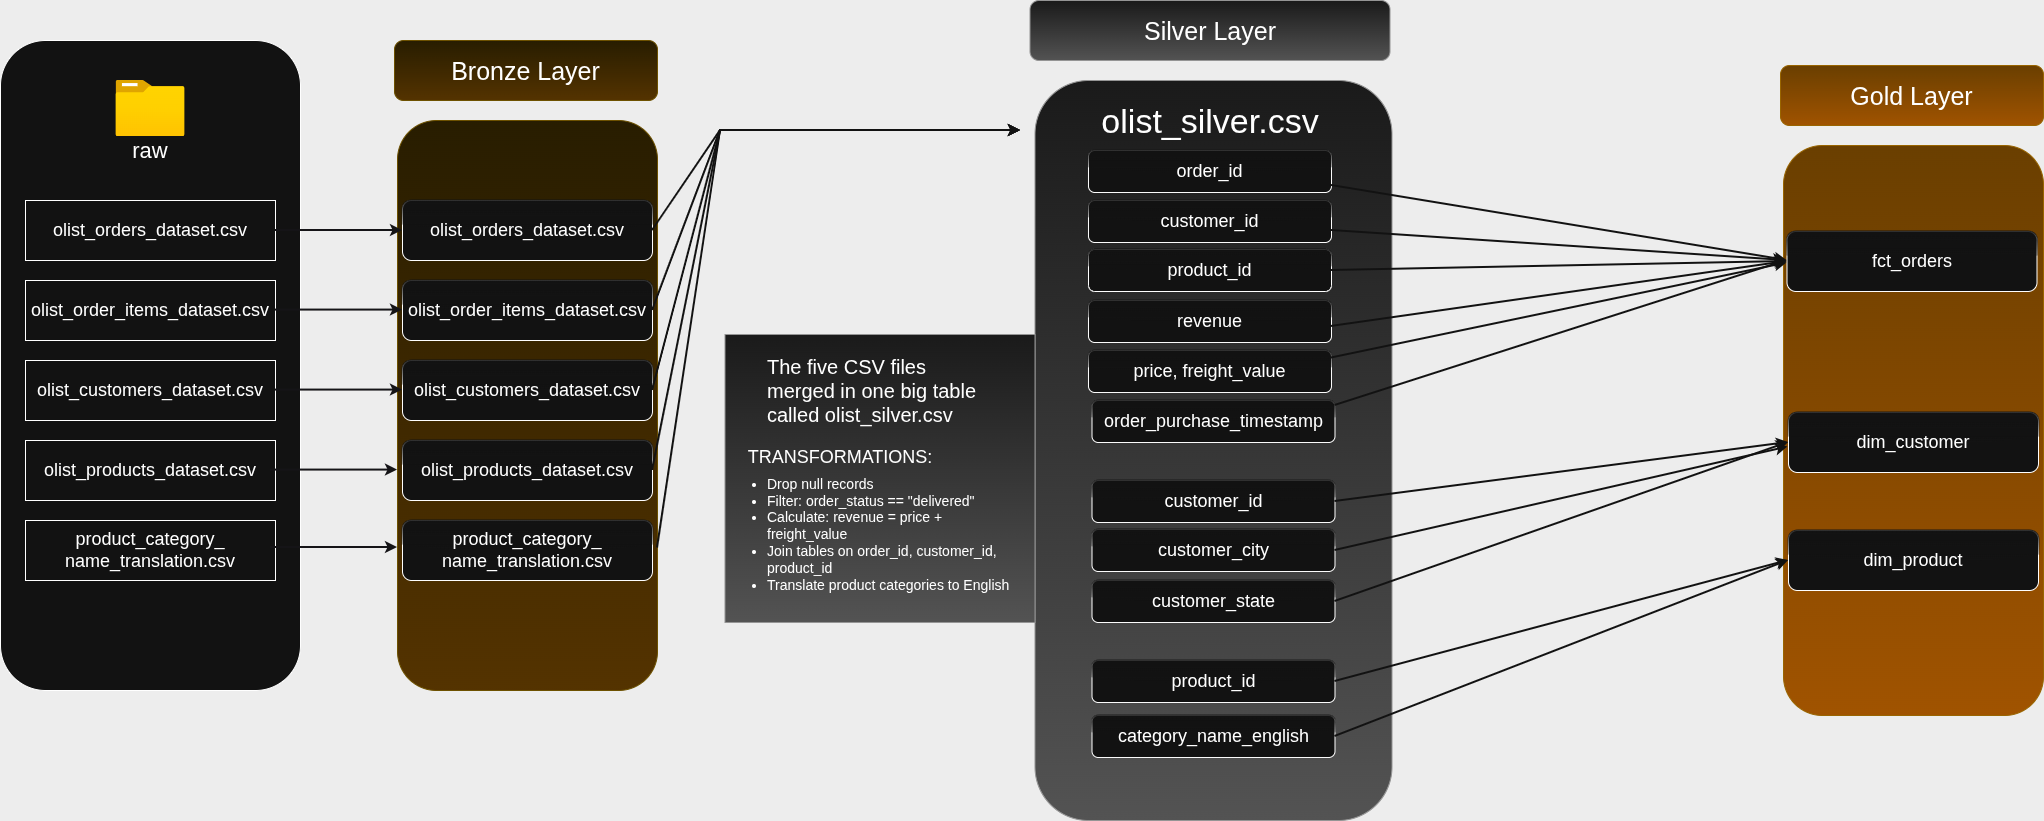

The diagram above was exported from draw.io. Its source (the exported page's mxGraphModel, read from the mxfile embedded in the PNG):
<mxGraphModel dx="2253" dy="785" grid="1" gridSize="10" guides="1" tooltips="1" connect="1" arrows="1" fold="1" page="1" pageScale="1" pageWidth="827" pageHeight="1169" background="#000000" math="0" shadow="0">
  <root>
    <mxCell id="0" />
    <mxCell id="1" parent="0" />
    <mxCell id="hAINZRsiQPxrkKhpE0Lr-1" parent="1" style="rounded=1;whiteSpace=wrap;html=1;" value="" vertex="1">
      <mxGeometry height="650" width="300" x="-810" y="140" as="geometry" />
    </mxCell>
    <mxCell id="hAINZRsiQPxrkKhpE0Lr-2" parent="1" style="image;aspect=fixed;html=1;points=[];align=center;fontSize=12;image=img/lib/azure2/general/Folder_Blank.svg;" value="" vertex="1">
      <mxGeometry height="56.00000000000001" width="69" x="-694.5" y="180" as="geometry" />
    </mxCell>
    <mxCell id="hAINZRsiQPxrkKhpE0Lr-3" parent="1" style="rounded=1;whiteSpace=wrap;html=1;fillColor=#fff2cc;strokeColor=#d6b656;gradientColor=#ffd966;" value="" vertex="1">
      <mxGeometry height="570" width="260" x="-413" y="220" as="geometry" />
    </mxCell>
    <mxCell id="hAINZRsiQPxrkKhpE0Lr-4" parent="1" style="rounded=1;whiteSpace=wrap;html=1;fillColor=#fff2cc;strokeColor=#d6b656;gradientColor=#ffd966;" value="&lt;font style=&quot;font-size: 25px;&quot;&gt;Bronze Layer&lt;/font&gt;" vertex="1">
      <mxGeometry height="60" width="263" x="-416" y="140" as="geometry" />
    </mxCell>
    <mxCell id="hAINZRsiQPxrkKhpE0Lr-5" parent="1" style="rounded=1;whiteSpace=wrap;html=1;fillColor=#f5f5f5;strokeColor=#666666;gradientColor=#b3b3b3;" value="&lt;font style=&quot;font-size: 25px;&quot;&gt;Silver Layer&lt;/font&gt;" vertex="1">
      <mxGeometry height="60" width="360" x="219.5" y="100" as="geometry" />
    </mxCell>
    <mxCell id="hAINZRsiQPxrkKhpE0Lr-6" parent="1" style="rounded=1;whiteSpace=wrap;html=1;fillColor=#f5f5f5;strokeColor=#666666;gradientColor=#b3b3b3;" value="" vertex="1">
      <mxGeometry height="740" width="357" x="224.5" y="180" as="geometry" />
    </mxCell>
    <mxCell id="hAINZRsiQPxrkKhpE0Lr-7" parent="1" style="rounded=1;whiteSpace=wrap;html=1;fillColor=#ffcd28;strokeColor=#d79b00;gradientColor=#ffa500;" value="&lt;font style=&quot;font-size: 25px;&quot;&gt;Gold Layer&lt;/font&gt;" vertex="1">
      <mxGeometry height="60" width="263" x="970" y="165" as="geometry" />
    </mxCell>
    <mxCell id="hAINZRsiQPxrkKhpE0Lr-8" parent="1" style="rounded=1;whiteSpace=wrap;html=1;fillColor=#ffcd28;strokeColor=#d79b00;gradientColor=#ffa500;" value="" vertex="1">
      <mxGeometry height="570" width="260" x="973" y="245" as="geometry" />
    </mxCell>
    <mxCell id="hAINZRsiQPxrkKhpE0Lr-9" parent="1" style="rounded=0;whiteSpace=wrap;html=1;" value="&lt;font style=&quot;font-size: 18px;&quot;&gt;olist_orders_dataset.csv&lt;/font&gt;" vertex="1">
      <mxGeometry height="60" width="250" x="-785" y="300" as="geometry" />
    </mxCell>
    <mxCell id="hAINZRsiQPxrkKhpE0Lr-10" parent="1" style="rounded=0;whiteSpace=wrap;html=1;" value="&lt;font style=&quot;font-size: 18px;&quot;&gt;olist_order_items_dataset.csv&lt;/font&gt;" vertex="1">
      <mxGeometry height="60" width="250" x="-785" y="380" as="geometry" />
    </mxCell>
    <mxCell id="hAINZRsiQPxrkKhpE0Lr-11" parent="1" style="rounded=0;whiteSpace=wrap;html=1;" value="&lt;font style=&quot;font-size: 18px;&quot;&gt;olist_customers_dataset.csv&lt;/font&gt;" vertex="1">
      <mxGeometry height="60" width="250" x="-785" y="460" as="geometry" />
    </mxCell>
    <mxCell id="hAINZRsiQPxrkKhpE0Lr-12" parent="1" style="rounded=0;whiteSpace=wrap;html=1;" value="&lt;font style=&quot;font-size: 18px;&quot;&gt;olist_products_dataset.csv&lt;/font&gt;" vertex="1">
      <mxGeometry height="60" width="250" x="-785" y="540" as="geometry" />
    </mxCell>
    <mxCell id="hAINZRsiQPxrkKhpE0Lr-13" parent="1" style="rounded=0;whiteSpace=wrap;html=1;" value="&lt;font style=&quot;font-size: 18px;&quot;&gt;product_category_&lt;/font&gt;&lt;div&gt;&lt;font style=&quot;font-size: 18px;&quot;&gt;name_translation.csv&lt;/font&gt;&lt;/div&gt;" vertex="1">
      <mxGeometry height="60" width="250" x="-785" y="620" as="geometry" />
    </mxCell>
    <mxCell id="hAINZRsiQPxrkKhpE0Lr-14" parent="1" style="text;html=1;whiteSpace=wrap;strokeColor=none;fillColor=none;align=center;verticalAlign=middle;rounded=0;fontSize=22;" value="raw" vertex="1">
      <mxGeometry height="30" width="130" x="-725" y="236" as="geometry" />
    </mxCell>
    <mxCell id="hAINZRsiQPxrkKhpE0Lr-15" parent="1" style="rounded=1;whiteSpace=wrap;html=1;glass=1;" value="&lt;font style=&quot;font-size: 18px;&quot;&gt;olist_orders_dataset.csv&lt;/font&gt;" vertex="1">
      <mxGeometry height="60" width="250" x="-408" y="300" as="geometry" />
    </mxCell>
    <mxCell id="hAINZRsiQPxrkKhpE0Lr-16" parent="1" style="rounded=1;whiteSpace=wrap;html=1;glass=1;" value="&lt;font style=&quot;font-size: 18px;&quot;&gt;olist_order_items_dataset.csv&lt;/font&gt;" vertex="1">
      <mxGeometry height="60" width="250" x="-408" y="380" as="geometry" />
    </mxCell>
    <mxCell id="hAINZRsiQPxrkKhpE0Lr-17" parent="1" style="rounded=1;whiteSpace=wrap;html=1;glass=1;" value="&lt;font style=&quot;font-size: 18px;&quot;&gt;olist_customers_dataset.csv&lt;/font&gt;" vertex="1">
      <mxGeometry height="60" width="250" x="-408" y="460" as="geometry" />
    </mxCell>
    <mxCell id="hAINZRsiQPxrkKhpE0Lr-18" parent="1" style="rounded=1;whiteSpace=wrap;html=1;glass=1;" value="&lt;font style=&quot;font-size: 18px;&quot;&gt;olist_products_dataset.csv&lt;/font&gt;" vertex="1">
      <mxGeometry height="60" width="250" x="-408" y="540" as="geometry" />
    </mxCell>
    <mxCell id="hAINZRsiQPxrkKhpE0Lr-19" parent="1" style="rounded=1;whiteSpace=wrap;html=1;glass=1;" value="&lt;font style=&quot;font-size: 18px;&quot;&gt;product_category_&lt;/font&gt;&lt;div&gt;&lt;font style=&quot;font-size: 18px;&quot;&gt;name_translation.csv&lt;/font&gt;&lt;/div&gt;" vertex="1">
      <mxGeometry height="60" width="250" x="-408" y="620" as="geometry" />
    </mxCell>
    <mxCell id="hAINZRsiQPxrkKhpE0Lr-20" parent="1" style="rounded=1;whiteSpace=wrap;html=1;glass=1;" value="&lt;font style=&quot;font-size: 18px;&quot;&gt;order_id&lt;/font&gt;" vertex="1">
      <mxGeometry height="42" width="243" x="278" y="250" as="geometry" />
    </mxCell>
    <mxCell id="hAINZRsiQPxrkKhpE0Lr-21" parent="1" style="rounded=1;whiteSpace=wrap;html=1;glass=1;" value="&lt;font style=&quot;font-size: 18px;&quot;&gt;customer_id&lt;/font&gt;" vertex="1">
      <mxGeometry height="42" width="243" x="278" y="300" as="geometry" />
    </mxCell>
    <mxCell id="hAINZRsiQPxrkKhpE0Lr-22" parent="1" style="rounded=1;whiteSpace=wrap;html=1;glass=1;" value="&lt;font style=&quot;font-size: 18px;&quot;&gt;product_id&lt;/font&gt;" vertex="1">
      <mxGeometry height="42" width="243" x="278" y="349" as="geometry" />
    </mxCell>
    <mxCell id="hAINZRsiQPxrkKhpE0Lr-23" parent="1" style="rounded=1;whiteSpace=wrap;html=1;glass=1;" value="&lt;font style=&quot;font-size: 18px;&quot;&gt;revenue&lt;/font&gt;" vertex="1">
      <mxGeometry height="42" width="243" x="278" y="400" as="geometry" />
    </mxCell>
    <mxCell id="hAINZRsiQPxrkKhpE0Lr-24" parent="1" style="rounded=1;whiteSpace=wrap;html=1;glass=1;" value="&lt;span style=&quot;font-size: 18px;&quot;&gt;price, freight_value&lt;/span&gt;" vertex="1">
      <mxGeometry height="42" width="243" x="278" y="450" as="geometry" />
    </mxCell>
    <mxCell id="hAINZRsiQPxrkKhpE0Lr-25" parent="1" style="rounded=1;whiteSpace=wrap;html=1;glass=1;" value="&lt;span style=&quot;font-size: 18px;&quot;&gt;product_id&lt;/span&gt;" vertex="1">
      <mxGeometry height="42" width="243" x="281.5" y="760" as="geometry" />
    </mxCell>
    <mxCell id="hAINZRsiQPxrkKhpE0Lr-26" parent="1" style="rounded=1;whiteSpace=wrap;html=1;glass=1;" value="&lt;font style=&quot;font-size: 18px;&quot;&gt;customer_state&lt;/font&gt;" vertex="1">
      <mxGeometry height="42" width="243" x="281.5" y="680" as="geometry" />
    </mxCell>
    <mxCell id="hAINZRsiQPxrkKhpE0Lr-27" parent="1" style="rounded=1;whiteSpace=wrap;html=1;glass=1;" value="&lt;font style=&quot;font-size: 18px;&quot;&gt;customer_city&lt;/font&gt;" vertex="1">
      <mxGeometry height="42" width="243" x="281.5" y="629" as="geometry" />
    </mxCell>
    <mxCell id="hAINZRsiQPxrkKhpE0Lr-28" parent="1" style="rounded=1;whiteSpace=wrap;html=1;glass=1;" value="&lt;font style=&quot;font-size: 18px;&quot;&gt;customer_id&lt;/font&gt;" vertex="1">
      <mxGeometry height="42" width="243" x="281.5" y="580" as="geometry" />
    </mxCell>
    <mxCell id="hAINZRsiQPxrkKhpE0Lr-29" parent="1" style="rounded=1;whiteSpace=wrap;html=1;glass=1;" value="&lt;font style=&quot;font-size: 18px;&quot;&gt;order_purchase_timestamp&lt;/font&gt;" vertex="1">
      <mxGeometry height="42" width="243" x="281.5" y="500" as="geometry" />
    </mxCell>
    <mxCell id="hAINZRsiQPxrkKhpE0Lr-30" parent="1" style="rounded=1;whiteSpace=wrap;html=1;glass=1;" value="&lt;span style=&quot;font-size: 18px;&quot;&gt;category_name_english&lt;/span&gt;" vertex="1">
      <mxGeometry height="42" width="243" x="281.5" y="815" as="geometry" />
    </mxCell>
    <mxCell id="hAINZRsiQPxrkKhpE0Lr-31" parent="1" style="text;html=1;whiteSpace=wrap;strokeColor=none;fillColor=none;align=center;verticalAlign=middle;rounded=0;fontSize=34;" value="olist_silver.csv" vertex="1">
      <mxGeometry height="30" width="60" x="369.5" y="206" as="geometry" />
    </mxCell>
    <mxCell id="hAINZRsiQPxrkKhpE0Lr-32" parent="1" style="rounded=0;whiteSpace=wrap;html=1;strokeColor=#666666;fillColor=#f5f5f5;gradientColor=#b3b3b3;" value="" vertex="1">
      <mxGeometry height="288" width="310" x="-85.5" y="434" as="geometry" />
    </mxCell>
    <mxCell id="hAINZRsiQPxrkKhpE0Lr-33" parent="1" style="text;html=1;whiteSpace=wrap;strokeColor=none;fillColor=none;align=left;verticalAlign=middle;rounded=0;fontSize=20;" value="The five CSV files merged in one big table called olist_silver.csv" vertex="1">
      <mxGeometry height="30" width="230" x="-45.5" y="475" as="geometry" />
    </mxCell>
    <mxCell id="hAINZRsiQPxrkKhpE0Lr-34" parent="1" style="text;html=1;whiteSpace=wrap;strokeColor=none;fillColor=none;align=left;verticalAlign=middle;rounded=0;fontSize=14;" value="&lt;li class=&quot;whitespace-normal break-words pl-2&quot;&gt;Drop null records&lt;/li&gt;&lt;li class=&quot;whitespace-normal break-words pl-2&quot;&gt;Filter: order_status == &quot;delivered&quot;&lt;/li&gt;&lt;li class=&quot;whitespace-normal break-words pl-2&quot;&gt;Calculate: revenue = price + freight_value&lt;/li&gt;&lt;li class=&quot;whitespace-normal break-words pl-2&quot;&gt;Join tables on order_id, customer_id, product_id&lt;/li&gt;&lt;li class=&quot;whitespace-normal break-words pl-2&quot;&gt;Translate product categories to English&lt;/li&gt;" vertex="1">
      <mxGeometry height="27" width="255.5" x="-45.5" y="620" as="geometry" />
    </mxCell>
    <mxCell id="hAINZRsiQPxrkKhpE0Lr-35" parent="1" style="text;html=1;whiteSpace=wrap;strokeColor=none;fillColor=none;align=center;verticalAlign=middle;rounded=0;fontSize=18;" value="TRANSFORMATIONS:" vertex="1">
      <mxGeometry height="30" width="60" y="542" as="geometry" />
    </mxCell>
    <mxCell id="hAINZRsiQPxrkKhpE0Lr-36" parent="1" style="rounded=1;whiteSpace=wrap;html=1;glass=1;" value="&lt;font style=&quot;font-size: 18px;&quot;&gt;fct_orders&lt;/font&gt;" vertex="1">
      <mxGeometry height="60" width="250" x="976.5" y="331" as="geometry" />
    </mxCell>
    <mxCell id="hAINZRsiQPxrkKhpE0Lr-37" parent="1" style="rounded=1;whiteSpace=wrap;html=1;glass=1;" value="&lt;font style=&quot;font-size: 18px;&quot;&gt;dim_customer&lt;/font&gt;" vertex="1">
      <mxGeometry height="60" width="250" x="978" y="512" as="geometry" />
    </mxCell>
    <mxCell id="hAINZRsiQPxrkKhpE0Lr-38" parent="1" style="rounded=1;whiteSpace=wrap;html=1;glass=1;" value="&lt;font style=&quot;font-size: 18px;&quot;&gt;dim_product&lt;/font&gt;" vertex="1">
      <mxGeometry height="60" width="250" x="978" y="630" as="geometry" />
    </mxCell>
    <mxCell id="hAINZRsiQPxrkKhpE0Lr-39" edge="1" parent="1" style="endArrow=classic;html=1;rounded=0;entryX=0;entryY=0.75;entryDx=0;entryDy=0;exitX=1;exitY=0.5;exitDx=0;exitDy=0;fontColor=#FFFFFF;fontSize=11;strokeColor=#FFFFFF;strokeWidth=2;" value="">
      <mxGeometry height="50" relative="1" width="50" as="geometry">
        <mxPoint x="524.5" y="505" as="sourcePoint" />
        <mxPoint x="976.5" y="360" as="targetPoint" />
      </mxGeometry>
    </mxCell>
    <mxCell id="hAINZRsiQPxrkKhpE0Lr-40" edge="1" parent="1" style="endArrow=classic;html=1;rounded=0;entryX=0;entryY=0.75;entryDx=0;entryDy=0;exitX=1;exitY=0.5;exitDx=0;exitDy=0;fontColor=#FFFFFF;fontSize=11;strokeColor=#FFFFFF;strokeWidth=2;" value="">
      <mxGeometry height="50" relative="1" width="50" as="geometry">
        <mxPoint x="521.0000000000002" y="457.5" as="sourcePoint" />
        <mxPoint x="976.5" y="362.5" as="targetPoint" />
      </mxGeometry>
    </mxCell>
    <mxCell id="hAINZRsiQPxrkKhpE0Lr-41" edge="1" parent="1" style="endArrow=classic;html=1;rounded=0;exitX=1;exitY=0.5;exitDx=0;exitDy=0;fontColor=#FFFFFF;fontSize=11;strokeColor=#FFFFFF;strokeWidth=2;entryX=0;entryY=0.5;entryDx=0;entryDy=0;" target="hAINZRsiQPxrkKhpE0Lr-36" value="">
      <mxGeometry height="50" relative="1" width="50" as="geometry">
        <mxPoint x="520.5" y="426" as="sourcePoint" />
        <mxPoint x="970" y="360" as="targetPoint" />
      </mxGeometry>
    </mxCell>
    <mxCell id="hAINZRsiQPxrkKhpE0Lr-42" edge="1" parent="1" source="hAINZRsiQPxrkKhpE0Lr-22" style="endArrow=classic;html=1;rounded=0;entryX=0;entryY=0.5;entryDx=0;entryDy=0;exitX=1;exitY=0.5;exitDx=0;exitDy=0;fontColor=#FFFFFF;fontSize=11;strokeColor=#FFFFFF;strokeWidth=2;" target="hAINZRsiQPxrkKhpE0Lr-36" value="">
      <mxGeometry height="50" relative="1" width="50" as="geometry">
        <mxPoint x="610" y="515" as="sourcePoint" />
        <mxPoint x="1066" y="420" as="targetPoint" />
      </mxGeometry>
    </mxCell>
    <mxCell id="hAINZRsiQPxrkKhpE0Lr-43" edge="1" parent="1" style="endArrow=classic;html=1;rounded=0;entryX=0.008;entryY=0.186;entryDx=0;entryDy=0;exitX=1;exitY=0.5;exitDx=0;exitDy=0;fontColor=#FFFFFF;fontSize=11;strokeColor=#FFFFFF;strokeWidth=2;entryPerimeter=0;" value="">
      <mxGeometry height="50" relative="1" width="50" as="geometry">
        <mxPoint x="521.0000000000002" y="329.98" as="sourcePoint" />
        <mxPoint x="975.0799999999999" y="360.0000000000001" as="targetPoint" />
      </mxGeometry>
    </mxCell>
    <mxCell id="hAINZRsiQPxrkKhpE0Lr-44" edge="1" parent="1" style="endArrow=classic;html=1;rounded=0;entryX=0;entryY=0.25;entryDx=0;entryDy=0;exitX=1;exitY=0.5;exitDx=0;exitDy=0;fontColor=#FFFFFF;fontSize=11;strokeColor=#FFFFFF;strokeWidth=2;" value="">
      <mxGeometry height="50" relative="1" width="50" as="geometry">
        <mxPoint x="521.0000000000002" y="285" as="sourcePoint" />
        <mxPoint x="976.5" y="360" as="targetPoint" />
      </mxGeometry>
    </mxCell>
    <mxCell id="hAINZRsiQPxrkKhpE0Lr-45" edge="1" parent="1" source="hAINZRsiQPxrkKhpE0Lr-28" style="endArrow=classic;html=1;rounded=0;entryX=0;entryY=0.5;entryDx=0;entryDy=0;exitX=1;exitY=0.5;exitDx=0;exitDy=0;fontColor=#FFFFFF;fontSize=11;strokeColor=#FFFFFF;strokeWidth=2;" target="hAINZRsiQPxrkKhpE0Lr-37" value="">
      <mxGeometry height="50" relative="1" width="50" as="geometry">
        <mxPoint x="530" y="685" as="sourcePoint" />
        <mxPoint x="986" y="590" as="targetPoint" />
      </mxGeometry>
    </mxCell>
    <mxCell id="hAINZRsiQPxrkKhpE0Lr-46" edge="1" parent="1" source="hAINZRsiQPxrkKhpE0Lr-27" style="endArrow=classic;html=1;rounded=0;entryX=0.017;entryY=0.529;entryDx=0;entryDy=0;exitX=1;exitY=0.5;exitDx=0;exitDy=0;fontColor=#FFFFFF;fontSize=11;strokeColor=#FFFFFF;strokeWidth=2;entryPerimeter=0;" target="hAINZRsiQPxrkKhpE0Lr-8" value="">
      <mxGeometry height="50" relative="1" width="50" as="geometry">
        <mxPoint x="580" y="765" as="sourcePoint" />
        <mxPoint x="1036" y="670" as="targetPoint" />
      </mxGeometry>
    </mxCell>
    <mxCell id="hAINZRsiQPxrkKhpE0Lr-47" edge="1" parent="1" source="hAINZRsiQPxrkKhpE0Lr-26" style="endArrow=classic;html=1;rounded=0;entryX=0;entryY=0.5;entryDx=0;entryDy=0;exitX=1;exitY=0.5;exitDx=0;exitDy=0;fontColor=#FFFFFF;fontSize=11;strokeColor=#FFFFFF;strokeWidth=2;" target="hAINZRsiQPxrkKhpE0Lr-37" value="">
      <mxGeometry height="50" relative="1" width="50" as="geometry">
        <mxPoint x="720" y="855" as="sourcePoint" />
        <mxPoint x="1176" y="760" as="targetPoint" />
      </mxGeometry>
    </mxCell>
    <mxCell id="hAINZRsiQPxrkKhpE0Lr-48" edge="1" parent="1" source="hAINZRsiQPxrkKhpE0Lr-25" style="endArrow=classic;html=1;rounded=0;entryX=0;entryY=0.5;entryDx=0;entryDy=0;exitX=1;exitY=0.5;exitDx=0;exitDy=0;fontColor=#FFFFFF;fontSize=11;strokeColor=#FFFFFF;strokeWidth=2;" target="hAINZRsiQPxrkKhpE0Lr-38" value="">
      <mxGeometry height="50" relative="1" width="50" as="geometry">
        <mxPoint x="780" y="915" as="sourcePoint" />
        <mxPoint x="1236" y="820" as="targetPoint" />
      </mxGeometry>
    </mxCell>
    <mxCell id="hAINZRsiQPxrkKhpE0Lr-49" edge="1" parent="1" source="hAINZRsiQPxrkKhpE0Lr-30" style="endArrow=classic;html=1;rounded=0;entryX=0;entryY=0.5;entryDx=0;entryDy=0;exitX=1;exitY=0.5;exitDx=0;exitDy=0;fontColor=#FFFFFF;fontSize=11;strokeColor=#FFFFFF;strokeWidth=2;" target="hAINZRsiQPxrkKhpE0Lr-38" value="">
      <mxGeometry height="50" relative="1" width="50" as="geometry">
        <mxPoint x="520" y="905" as="sourcePoint" />
        <mxPoint x="976" y="810" as="targetPoint" />
      </mxGeometry>
    </mxCell>
    <mxCell id="hAINZRsiQPxrkKhpE0Lr-50" edge="1" parent="1" source="hAINZRsiQPxrkKhpE0Lr-3" style="endArrow=classic;html=1;rounded=0;exitX=1;exitY=0.75;exitDx=0;exitDy=0;fontColor=#FFFFFF;fontSize=11;strokeColor=#FFFFFF;strokeWidth=2;curved=0;" value="">
      <mxGeometry height="50" relative="1" width="50" as="geometry">
        <Array as="points">
          <mxPoint x="-90" y="230" />
        </Array>
        <mxPoint x="-190" y="318.5" as="sourcePoint" />
        <mxPoint x="210" y="230" as="targetPoint" />
      </mxGeometry>
    </mxCell>
    <mxCell id="hAINZRsiQPxrkKhpE0Lr-51" edge="1" parent="1" source="hAINZRsiQPxrkKhpE0Lr-18" style="endArrow=classic;html=1;rounded=0;exitX=1;exitY=0.5;exitDx=0;exitDy=0;fontColor=#FFFFFF;fontSize=11;strokeColor=#FFFFFF;strokeWidth=2;curved=0;" value="">
      <mxGeometry height="50" relative="1" width="50" as="geometry">
        <Array as="points">
          <mxPoint x="-90" y="230" />
        </Array>
        <mxPoint x="-153" y="668.5" as="sourcePoint" />
        <mxPoint x="210" y="230" as="targetPoint" />
      </mxGeometry>
    </mxCell>
    <mxCell id="hAINZRsiQPxrkKhpE0Lr-52" edge="1" parent="1" source="hAINZRsiQPxrkKhpE0Lr-17" style="endArrow=classic;html=1;rounded=0;exitX=1;exitY=0.5;exitDx=0;exitDy=0;fontColor=#FFFFFF;fontSize=11;strokeColor=#FFFFFF;strokeWidth=2;curved=0;" value="">
      <mxGeometry height="50" relative="1" width="50" as="geometry">
        <Array as="points">
          <mxPoint x="-90" y="230" />
        </Array>
        <mxPoint x="-170" y="1153.5" as="sourcePoint" />
        <mxPoint x="210" y="230" as="targetPoint" />
      </mxGeometry>
    </mxCell>
    <mxCell id="hAINZRsiQPxrkKhpE0Lr-53" edge="1" parent="1" source="hAINZRsiQPxrkKhpE0Lr-16" style="endArrow=classic;html=1;rounded=0;exitX=1;exitY=0.5;exitDx=0;exitDy=0;fontColor=#FFFFFF;fontSize=11;strokeColor=#FFFFFF;strokeWidth=2;curved=0;" value="">
      <mxGeometry height="50" relative="1" width="50" as="geometry">
        <Array as="points">
          <mxPoint x="-90" y="230" />
        </Array>
        <mxPoint x="-90" y="1293.5" as="sourcePoint" />
        <mxPoint x="210" y="230" as="targetPoint" />
      </mxGeometry>
    </mxCell>
    <mxCell id="hAINZRsiQPxrkKhpE0Lr-54" edge="1" parent="1" source="hAINZRsiQPxrkKhpE0Lr-15" style="endArrow=classic;html=1;rounded=0;exitX=1;exitY=0.5;exitDx=0;exitDy=0;fontColor=#FFFFFF;fontSize=11;strokeColor=#FFFFFF;strokeWidth=2;curved=0;" value="">
      <mxGeometry height="50" relative="1" width="50" as="geometry">
        <Array as="points">
          <mxPoint x="-90" y="230" />
        </Array>
        <mxPoint x="-110" y="1273.5" as="sourcePoint" />
        <mxPoint x="210" y="230" as="targetPoint" />
      </mxGeometry>
    </mxCell>
    <mxCell id="hAINZRsiQPxrkKhpE0Lr-55" edge="1" parent="1" source="hAINZRsiQPxrkKhpE0Lr-9" style="endArrow=classic;html=1;rounded=0;entryX=0;entryY=0.5;entryDx=0;entryDy=0;exitX=1;exitY=0.5;exitDx=0;exitDy=0;startSize=6;strokeColor=#FCFBFF;strokeWidth=2;" target="hAINZRsiQPxrkKhpE0Lr-15" value="">
      <mxGeometry height="50" relative="1" width="50" as="geometry">
        <mxPoint x="-230" y="490" as="sourcePoint" />
        <mxPoint x="-180" y="440" as="targetPoint" />
      </mxGeometry>
    </mxCell>
    <mxCell id="hAINZRsiQPxrkKhpE0Lr-56" edge="1" parent="1" style="endArrow=classic;html=1;rounded=0;entryX=0;entryY=0.5;entryDx=0;entryDy=0;exitX=1;exitY=0.5;exitDx=0;exitDy=0;startSize=6;strokeColor=#FCFBFF;strokeWidth=2;" value="">
      <mxGeometry height="50" relative="1" width="50" as="geometry">
        <mxPoint x="-535" y="409.57" as="sourcePoint" />
        <mxPoint x="-408" y="409.57" as="targetPoint" />
      </mxGeometry>
    </mxCell>
    <mxCell id="hAINZRsiQPxrkKhpE0Lr-57" edge="1" parent="1" style="endArrow=classic;html=1;rounded=0;entryX=0;entryY=0.5;entryDx=0;entryDy=0;exitX=1;exitY=0.5;exitDx=0;exitDy=0;startSize=6;strokeColor=#FCFBFF;strokeWidth=2;" value="">
      <mxGeometry height="50" relative="1" width="50" as="geometry">
        <mxPoint x="-535" y="489.57" as="sourcePoint" />
        <mxPoint x="-408" y="489.57" as="targetPoint" />
      </mxGeometry>
    </mxCell>
    <mxCell id="hAINZRsiQPxrkKhpE0Lr-58" edge="1" parent="1" style="endArrow=classic;html=1;rounded=0;entryX=0;entryY=0.5;entryDx=0;entryDy=0;exitX=1;exitY=0.5;exitDx=0;exitDy=0;startSize=6;strokeColor=#FCFBFF;strokeWidth=2;" value="">
      <mxGeometry height="50" relative="1" width="50" as="geometry">
        <mxPoint x="-540" y="569.5699999999999" as="sourcePoint" />
        <mxPoint x="-413" y="569.5699999999999" as="targetPoint" />
      </mxGeometry>
    </mxCell>
    <mxCell id="hAINZRsiQPxrkKhpE0Lr-59" edge="1" parent="1" style="endArrow=classic;html=1;rounded=0;entryX=0;entryY=0.5;entryDx=0;entryDy=0;exitX=1;exitY=0.5;exitDx=0;exitDy=0;startSize=6;strokeColor=#FCFBFF;strokeWidth=2;" value="">
      <mxGeometry height="50" relative="1" width="50" as="geometry">
        <mxPoint x="-540" y="647" as="sourcePoint" />
        <mxPoint x="-413" y="647" as="targetPoint" />
      </mxGeometry>
    </mxCell>
  </root>
</mxGraphModel>